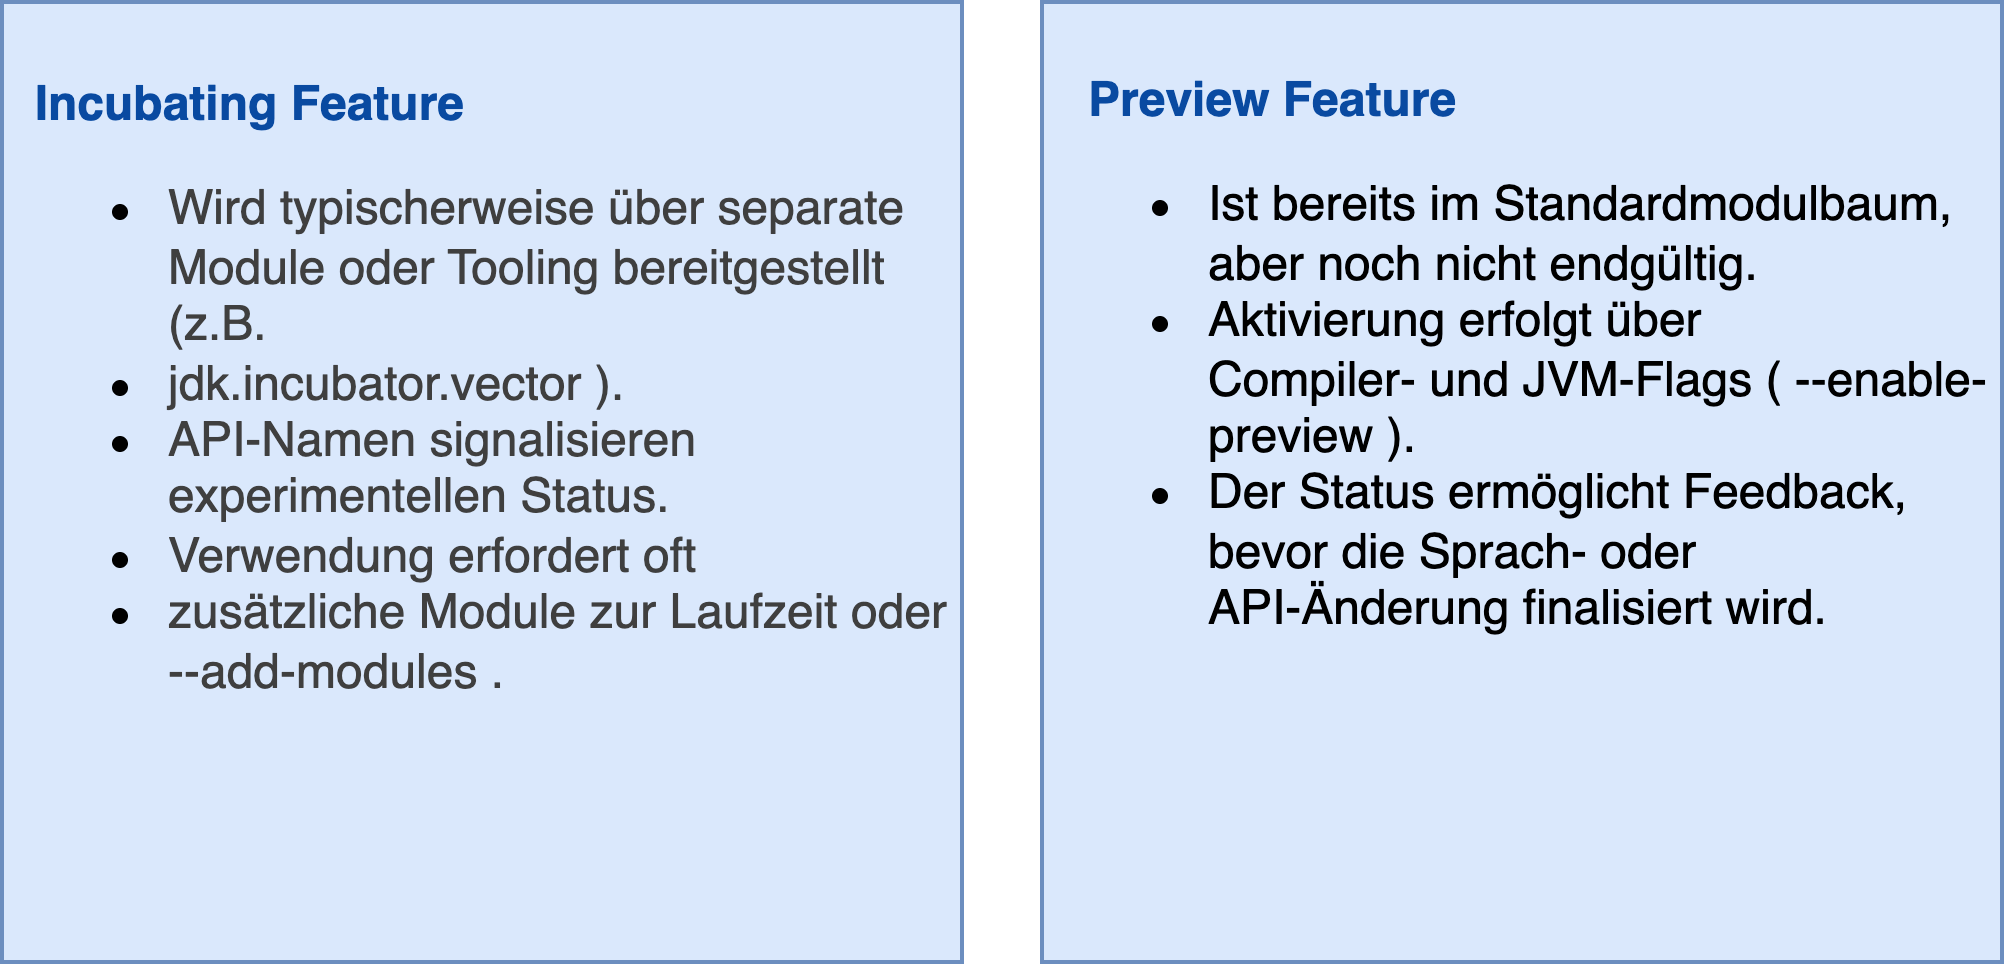

The diagram above was exported from draw.io. Its source (the exported page's mxGraphModel, read from the mxfile embedded in the PNG):
<mxGraphModel dx="1200" dy="714" grid="1" gridSize="10" guides="1" tooltips="1" connect="1" arrows="1" fold="1" page="1" pageScale="1" pageWidth="827" pageHeight="1169" math="0" shadow="0">
  <root>
    <mxCell id="0" />
    <mxCell id="1" parent="0" />
    <mxCell id="3" value="&lt;p&gt;&lt;strong style=&quot;color: rgb(9, 74, 161);&quot;&gt;&amp;nbsp; Incubating Feature&lt;/strong&gt;&lt;/p&gt;&lt;p&gt;&lt;strong style=&quot;color: rgb(9, 74, 161);&quot;&gt;&lt;/strong&gt;&lt;/p&gt;&lt;ul&gt;&lt;li&gt;&lt;span style=&quot;background-color: transparent; color: rgb(63, 63, 63);&quot;&gt;Wird typischerweise über separate Module oder Tooling bereitgestellt (z.B.&lt;/span&gt;&lt;/li&gt;&lt;li&gt;&lt;span style=&quot;background-color: transparent; color: rgb(63, 63, 63);&quot;&gt;jdk.incubator.vector ).&lt;/span&gt;&lt;/li&gt;&lt;li&gt;&lt;span style=&quot;background-color: transparent; color: rgb(63, 63, 63);&quot;&gt;API‐Namen signalisieren experimentellen Status.&lt;/span&gt;&lt;/li&gt;&lt;li&gt;&lt;span style=&quot;background-color: transparent; color: rgb(63, 63, 63);&quot;&gt;Verwendung erfordert oft&lt;/span&gt;&lt;/li&gt;&lt;li&gt;&lt;span style=&quot;background-color: transparent; color: rgb(63, 63, 63);&quot;&gt;zusätzliche Module zur Laufzeit oder --add-modules .&lt;/span&gt;&lt;/li&gt;&lt;/ul&gt;" style="whiteSpace=wrap;html=1;aspect=fixed;align=left;verticalAlign=top;spacingLeft=0;fillColor=#dae8fc;strokeColor=#6c8ebf;" parent="1" vertex="1">
      <mxGeometry x="70" y="180" width="240" height="240" as="geometry" />
    </mxCell>
    <mxCell id="5" value="&lt;strong style=&quot;color: rgb(9, 74, 161); background-color: transparent;&quot;&gt;&amp;nbsp; &amp;nbsp;Preview Feature&lt;/strong&gt;&lt;br&gt;&lt;ul&gt;&lt;li&gt;Ist bereits im Standardmodulbaum, aber noch nicht endgültig.&lt;/li&gt;&lt;li&gt;Aktivierung erfolgt über&lt;br class=&quot;soft-break&quot;&gt;Compiler‐ und JVM‐Flags ( --enable-preview ).&lt;/li&gt;&lt;li&gt;Der Status ermöglicht Feedback, bevor die Sprach‐ oder&lt;br class=&quot;soft-break&quot;&gt;API‐Änderung finalisiert wird.&lt;/li&gt;&lt;/ul&gt;" style="whiteSpace=wrap;html=1;aspect=fixed;align=left;verticalAlign=top;spacingLeft=0;spacingTop=11;fillColor=#dae8fc;strokeColor=#6c8ebf;" parent="1" vertex="1">
      <mxGeometry x="330" y="180" width="240" height="240" as="geometry" />
    </mxCell>
  </root>
</mxGraphModel>